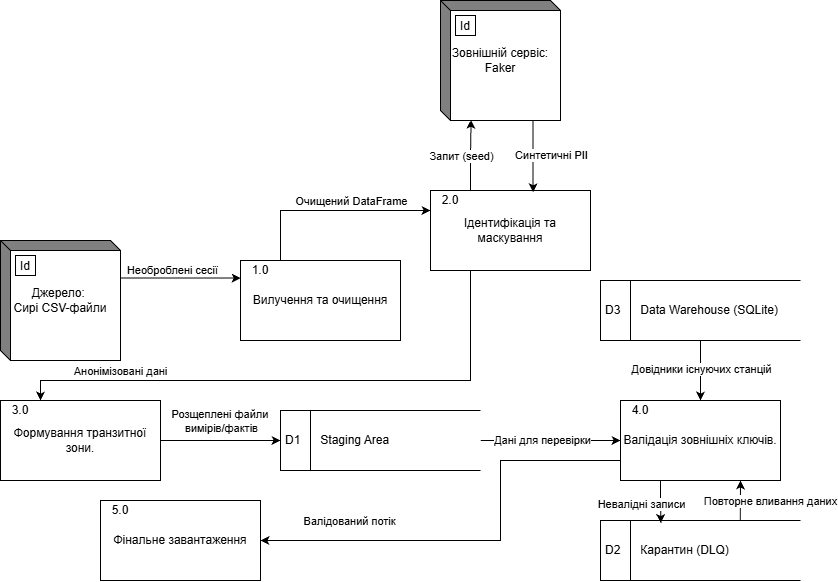

The diagram above was exported from draw.io. Its source (the exported page's mxGraphModel, read from the mxfile embedded in the PNG):
<mxGraphModel dx="1414" dy="785" grid="1" gridSize="10" guides="1" tooltips="1" connect="1" arrows="1" fold="1" page="1" pageScale="1" pageWidth="850" pageHeight="1100" math="0" shadow="0">
  <root>
    <mxCell id="0" />
    <mxCell id="1" parent="0" />
    <mxCell id="GrdIfPMxgjCvI9nqbKOS-30" edge="1" parent="1" source="GrdIfPMxgjCvI9nqbKOS-1" style="edgeStyle=orthogonalEdgeStyle;rounded=0;orthogonalLoop=1;jettySize=auto;html=1;exitX=0;exitY=0;exitDx=120;exitDy=37.5;exitPerimeter=0;entryX=0.006;entryY=0.876;entryDx=0;entryDy=0;entryPerimeter=0;" target="GrdIfPMxgjCvI9nqbKOS-10">
      <mxGeometry relative="1" as="geometry" />
    </mxCell>
    <mxCell id="GrdIfPMxgjCvI9nqbKOS-31" connectable="0" parent="GrdIfPMxgjCvI9nqbKOS-30" style="edgeLabel;html=1;align=center;verticalAlign=middle;resizable=0;points=[];" value="Необроблені сесії" vertex="1">
      <mxGeometry relative="1" x="-0.1483" y="2" as="geometry">
        <mxPoint y="-6" as="offset" />
      </mxGeometry>
    </mxCell>
    <mxCell id="GrdIfPMxgjCvI9nqbKOS-1" parent="1" style="html=1;dashed=0;whiteSpace=wrap;shape=mxgraph.dfd.externalEntity" value="Джерело:&amp;nbsp;&lt;div&gt;Сирі CSV-файли&lt;/div&gt;" vertex="1">
      <mxGeometry height="120" width="120" x="10" y="260" as="geometry" />
    </mxCell>
    <mxCell id="GrdIfPMxgjCvI9nqbKOS-2" parent="GrdIfPMxgjCvI9nqbKOS-1" style="autosize=1;part=1;resizable=0;strokeColor=inherit;fillColor=inherit;gradientColor=inherit;" value="Id" vertex="1">
      <mxGeometry height="20" relative="1" width="20" as="geometry">
        <mxPoint x="15" y="15" as="offset" />
      </mxGeometry>
    </mxCell>
    <mxCell id="GrdIfPMxgjCvI9nqbKOS-3" parent="1" style="html=1;dashed=0;whiteSpace=wrap;shape=mxgraph.dfd.externalEntity" value="Зовнішній сервіс: Faker" vertex="1">
      <mxGeometry height="120" width="120" x="450" y="20" as="geometry" />
    </mxCell>
    <mxCell id="GrdIfPMxgjCvI9nqbKOS-4" parent="GrdIfPMxgjCvI9nqbKOS-3" style="autosize=1;part=1;resizable=0;strokeColor=inherit;fillColor=inherit;gradientColor=inherit;" value="Id" vertex="1">
      <mxGeometry height="20" relative="1" width="20" as="geometry">
        <mxPoint x="15" y="15" as="offset" />
      </mxGeometry>
    </mxCell>
    <mxCell id="GrdIfPMxgjCvI9nqbKOS-11" connectable="0" parent="1" style="group" value="" vertex="1">
      <mxGeometry height="80" width="160" x="250" y="280" as="geometry" />
    </mxCell>
    <mxCell id="GrdIfPMxgjCvI9nqbKOS-5" parent="GrdIfPMxgjCvI9nqbKOS-11" style="html=1;dashed=0;whiteSpace=wrap;" value="Вилучення та очищення" vertex="1">
      <mxGeometry height="80" width="160" as="geometry" />
    </mxCell>
    <mxCell id="GrdIfPMxgjCvI9nqbKOS-10" parent="GrdIfPMxgjCvI9nqbKOS-11" style="text;html=1;whiteSpace=wrap;strokeColor=none;fillColor=none;align=center;verticalAlign=middle;rounded=0;" value="1.0" vertex="1">
      <mxGeometry height="20" width="40" as="geometry" />
    </mxCell>
    <mxCell id="GrdIfPMxgjCvI9nqbKOS-12" connectable="0" parent="1" style="group" value="" vertex="1">
      <mxGeometry height="80" width="160" x="440" y="210" as="geometry" />
    </mxCell>
    <mxCell id="GrdIfPMxgjCvI9nqbKOS-13" parent="GrdIfPMxgjCvI9nqbKOS-12" style="html=1;dashed=0;whiteSpace=wrap;" value="Ідентифікація та маскування" vertex="1">
      <mxGeometry height="80" width="160" as="geometry" />
    </mxCell>
    <mxCell id="GrdIfPMxgjCvI9nqbKOS-14" parent="GrdIfPMxgjCvI9nqbKOS-12" style="text;html=1;whiteSpace=wrap;strokeColor=none;fillColor=none;align=center;verticalAlign=middle;rounded=0;" value="2.0" vertex="1">
      <mxGeometry height="20" width="40" as="geometry" />
    </mxCell>
    <mxCell id="GrdIfPMxgjCvI9nqbKOS-15" connectable="0" parent="1" style="group" value="" vertex="1">
      <mxGeometry height="80" width="160" x="10" y="420" as="geometry" />
    </mxCell>
    <mxCell id="GrdIfPMxgjCvI9nqbKOS-16" parent="GrdIfPMxgjCvI9nqbKOS-15" style="html=1;dashed=0;whiteSpace=wrap;" value="Формування транзитної зони." vertex="1">
      <mxGeometry height="80" width="160" as="geometry" />
    </mxCell>
    <mxCell id="GrdIfPMxgjCvI9nqbKOS-17" parent="GrdIfPMxgjCvI9nqbKOS-15" style="text;html=1;whiteSpace=wrap;strokeColor=none;fillColor=none;align=center;verticalAlign=middle;rounded=0;" value="3.0" vertex="1">
      <mxGeometry height="20" width="40" as="geometry" />
    </mxCell>
    <mxCell id="GrdIfPMxgjCvI9nqbKOS-18" connectable="0" parent="1" style="group" value="" vertex="1">
      <mxGeometry height="80" width="160" x="630" y="420" as="geometry" />
    </mxCell>
    <mxCell id="GrdIfPMxgjCvI9nqbKOS-19" parent="GrdIfPMxgjCvI9nqbKOS-18" style="html=1;dashed=0;whiteSpace=wrap;" value="&lt;span style=&quot;&quot;&gt;Валідація зовнішніх ключів&lt;/span&gt;." vertex="1">
      <mxGeometry height="80" width="160" as="geometry" />
    </mxCell>
    <mxCell id="GrdIfPMxgjCvI9nqbKOS-20" parent="GrdIfPMxgjCvI9nqbKOS-18" style="text;html=1;whiteSpace=wrap;strokeColor=none;fillColor=none;align=center;verticalAlign=middle;rounded=0;" value="4.0" vertex="1">
      <mxGeometry height="20" width="40" as="geometry" />
    </mxCell>
    <mxCell id="GrdIfPMxgjCvI9nqbKOS-21" connectable="0" parent="1" style="group" value="" vertex="1">
      <mxGeometry height="80" width="160" x="110" y="520" as="geometry" />
    </mxCell>
    <mxCell id="GrdIfPMxgjCvI9nqbKOS-22" parent="GrdIfPMxgjCvI9nqbKOS-21" style="html=1;dashed=0;whiteSpace=wrap;" value="Фінальне завантаження" vertex="1">
      <mxGeometry height="80" width="160" as="geometry" />
    </mxCell>
    <mxCell id="GrdIfPMxgjCvI9nqbKOS-23" parent="GrdIfPMxgjCvI9nqbKOS-21" style="text;html=1;whiteSpace=wrap;strokeColor=none;fillColor=none;align=center;verticalAlign=middle;rounded=0;" value="5.0" vertex="1">
      <mxGeometry height="20" width="40" as="geometry" />
    </mxCell>
    <mxCell id="GrdIfPMxgjCvI9nqbKOS-45" edge="1" parent="1" source="GrdIfPMxgjCvI9nqbKOS-27" style="edgeStyle=orthogonalEdgeStyle;rounded=0;orthogonalLoop=1;jettySize=auto;html=1;exitX=1;exitY=0.5;exitDx=0;exitDy=0;entryX=0;entryY=0.5;entryDx=0;entryDy=0;" target="GrdIfPMxgjCvI9nqbKOS-19">
      <mxGeometry relative="1" as="geometry" />
    </mxCell>
    <mxCell id="GrdIfPMxgjCvI9nqbKOS-46" connectable="0" parent="GrdIfPMxgjCvI9nqbKOS-45" style="edgeLabel;html=1;align=center;verticalAlign=middle;resizable=0;points=[];" value="Дані для перевірки" vertex="1">
      <mxGeometry relative="1" x="-0.1333" y="1" as="geometry">
        <mxPoint as="offset" />
      </mxGeometry>
    </mxCell>
    <mxCell id="GrdIfPMxgjCvI9nqbKOS-27" parent="1" style="html=1;dashed=0;whiteSpace=wrap;shape=mxgraph.dfd.dataStoreID;align=left;spacingLeft=3;points=[[0,0],[0.5,0],[1,0],[0,0.5],[1,0.5],[0,1],[0.5,1],[1,1]];" value="D1&amp;nbsp; &amp;nbsp; &amp;nbsp;&amp;nbsp;Staging Area" vertex="1">
      <mxGeometry height="60" width="200" x="290" y="430" as="geometry" />
    </mxCell>
    <mxCell id="GrdIfPMxgjCvI9nqbKOS-28" parent="1" style="html=1;dashed=0;whiteSpace=wrap;shape=mxgraph.dfd.dataStoreID;align=left;spacingLeft=3;points=[[0,0],[0.5,0],[1,0],[0,0.5],[1,0.5],[0,1],[0.5,1],[1,1]];" value="D2&amp;nbsp; &amp;nbsp; &amp;nbsp; Карантин (DLQ)" vertex="1">
      <mxGeometry height="60" width="200" x="610" y="540" as="geometry" />
    </mxCell>
    <mxCell id="GrdIfPMxgjCvI9nqbKOS-47" edge="1" parent="1" source="GrdIfPMxgjCvI9nqbKOS-29" style="edgeStyle=orthogonalEdgeStyle;rounded=0;orthogonalLoop=1;jettySize=auto;html=1;entryX=0.5;entryY=0;entryDx=0;entryDy=0;" target="GrdIfPMxgjCvI9nqbKOS-19">
      <mxGeometry relative="1" as="geometry" />
    </mxCell>
    <mxCell id="GrdIfPMxgjCvI9nqbKOS-48" connectable="0" parent="GrdIfPMxgjCvI9nqbKOS-47" style="edgeLabel;html=1;align=center;verticalAlign=middle;resizable=0;points=[];" value="Довідники існуючих станцій" vertex="1">
      <mxGeometry relative="1" x="-0.0633" as="geometry">
        <mxPoint as="offset" />
      </mxGeometry>
    </mxCell>
    <mxCell id="GrdIfPMxgjCvI9nqbKOS-29" parent="1" style="html=1;dashed=0;whiteSpace=wrap;shape=mxgraph.dfd.dataStoreID;align=left;spacingLeft=3;points=[[0,0],[0.5,0],[1,0],[0,0.5],[1,0.5],[0,1],[0.5,1],[1,1]];" value="D3&amp;nbsp; &amp;nbsp; &amp;nbsp; Data Warehouse (SQLite)" vertex="1">
      <mxGeometry height="60" width="200" x="610" y="300" as="geometry" />
    </mxCell>
    <mxCell id="GrdIfPMxgjCvI9nqbKOS-34" edge="1" parent="1" source="GrdIfPMxgjCvI9nqbKOS-5" style="edgeStyle=orthogonalEdgeStyle;rounded=0;orthogonalLoop=1;jettySize=auto;html=1;exitX=0.25;exitY=0;exitDx=0;exitDy=0;entryX=0;entryY=0.25;entryDx=0;entryDy=0;" target="GrdIfPMxgjCvI9nqbKOS-13">
      <mxGeometry relative="1" as="geometry" />
    </mxCell>
    <mxCell id="GrdIfPMxgjCvI9nqbKOS-35" connectable="0" parent="GrdIfPMxgjCvI9nqbKOS-34" style="edgeLabel;html=1;align=center;verticalAlign=middle;resizable=0;points=[];" value="Очищений DataFrame" vertex="1">
      <mxGeometry relative="1" x="0.2348" y="1" as="geometry">
        <mxPoint x="-3" y="-9" as="offset" />
      </mxGeometry>
    </mxCell>
    <mxCell id="GrdIfPMxgjCvI9nqbKOS-36" edge="1" parent="1" source="GrdIfPMxgjCvI9nqbKOS-14" style="edgeStyle=orthogonalEdgeStyle;rounded=0;orthogonalLoop=1;jettySize=auto;html=1;exitX=1;exitY=0;exitDx=0;exitDy=0;entryX=0.255;entryY=0.994;entryDx=0;entryDy=0;entryPerimeter=0;" target="GrdIfPMxgjCvI9nqbKOS-3">
      <mxGeometry relative="1" as="geometry" />
    </mxCell>
    <mxCell id="GrdIfPMxgjCvI9nqbKOS-38" connectable="0" parent="GrdIfPMxgjCvI9nqbKOS-36" style="edgeLabel;html=1;align=center;verticalAlign=middle;resizable=0;points=[];" value="Запит (seed)" vertex="1">
      <mxGeometry relative="1" x="-0.043" y="2" as="geometry">
        <mxPoint x="-8" y="-1" as="offset" />
      </mxGeometry>
    </mxCell>
    <mxCell id="GrdIfPMxgjCvI9nqbKOS-37" edge="1" parent="1" source="GrdIfPMxgjCvI9nqbKOS-3" style="edgeStyle=orthogonalEdgeStyle;rounded=0;orthogonalLoop=1;jettySize=auto;html=1;exitX=0;exitY=0;exitDx=92.5;exitDy=120;exitPerimeter=0;entryX=0.641;entryY=0.022;entryDx=0;entryDy=0;entryPerimeter=0;" target="GrdIfPMxgjCvI9nqbKOS-13">
      <mxGeometry relative="1" as="geometry" />
    </mxCell>
    <mxCell id="GrdIfPMxgjCvI9nqbKOS-39" connectable="0" parent="GrdIfPMxgjCvI9nqbKOS-37" style="edgeLabel;html=1;align=center;verticalAlign=middle;resizable=0;points=[];" value="Синтетичні PII" vertex="1">
      <mxGeometry relative="1" x="-0.0389" y="-1" as="geometry">
        <mxPoint x="19" as="offset" />
      </mxGeometry>
    </mxCell>
    <mxCell id="GrdIfPMxgjCvI9nqbKOS-40" edge="1" parent="1" source="GrdIfPMxgjCvI9nqbKOS-13" style="edgeStyle=orthogonalEdgeStyle;rounded=0;orthogonalLoop=1;jettySize=auto;html=1;exitX=0.25;exitY=1;exitDx=0;exitDy=0;entryX=0.25;entryY=0;entryDx=0;entryDy=0;" target="GrdIfPMxgjCvI9nqbKOS-16">
      <mxGeometry relative="1" as="geometry">
        <Array as="points">
          <mxPoint x="480" y="400" />
          <mxPoint x="50" y="400" />
        </Array>
      </mxGeometry>
    </mxCell>
    <mxCell id="GrdIfPMxgjCvI9nqbKOS-41" connectable="0" parent="GrdIfPMxgjCvI9nqbKOS-40" style="edgeLabel;html=1;align=center;verticalAlign=middle;resizable=0;points=[];" value="Анонімізовані дані" vertex="1">
      <mxGeometry relative="1" x="0.6893" as="geometry">
        <mxPoint x="12" y="-10" as="offset" />
      </mxGeometry>
    </mxCell>
    <mxCell id="GrdIfPMxgjCvI9nqbKOS-42" edge="1" parent="1" source="GrdIfPMxgjCvI9nqbKOS-16" style="edgeStyle=orthogonalEdgeStyle;rounded=0;orthogonalLoop=1;jettySize=auto;html=1;exitX=1;exitY=0.5;exitDx=0;exitDy=0;entryX=0;entryY=0.5;entryDx=0;entryDy=0;" target="GrdIfPMxgjCvI9nqbKOS-27">
      <mxGeometry relative="1" as="geometry" />
    </mxCell>
    <mxCell id="GrdIfPMxgjCvI9nqbKOS-43" connectable="0" parent="GrdIfPMxgjCvI9nqbKOS-42" style="edgeLabel;html=1;align=center;verticalAlign=middle;resizable=0;points=[];" value="Розщеплені файли&amp;nbsp;&lt;div&gt;вимірів/фактів&lt;/div&gt;" vertex="1">
      <mxGeometry relative="1" x="-0.1563" y="2" as="geometry">
        <mxPoint x="9" y="-18" as="offset" />
      </mxGeometry>
    </mxCell>
    <mxCell id="GrdIfPMxgjCvI9nqbKOS-49" edge="1" parent="1" source="GrdIfPMxgjCvI9nqbKOS-19" style="edgeStyle=orthogonalEdgeStyle;rounded=0;orthogonalLoop=1;jettySize=auto;html=1;exitX=0.25;exitY=1;exitDx=0;exitDy=0;entryX=0.302;entryY=0.044;entryDx=0;entryDy=0;entryPerimeter=0;" target="GrdIfPMxgjCvI9nqbKOS-28">
      <mxGeometry relative="1" as="geometry" />
    </mxCell>
    <mxCell id="GrdIfPMxgjCvI9nqbKOS-50" connectable="0" parent="GrdIfPMxgjCvI9nqbKOS-49" style="edgeLabel;html=1;align=center;verticalAlign=middle;resizable=0;points=[];" value="Невалідні записи" vertex="1">
      <mxGeometry relative="1" x="-0.2667" y="-1" as="geometry">
        <mxPoint x="-19" y="7" as="offset" />
      </mxGeometry>
    </mxCell>
    <mxCell id="GrdIfPMxgjCvI9nqbKOS-52" edge="1" parent="1" source="GrdIfPMxgjCvI9nqbKOS-28" style="endArrow=classic;html=1;rounded=0;entryX=0.75;entryY=1;entryDx=0;entryDy=0;exitX=0.699;exitY=0.006;exitDx=0;exitDy=0;exitPerimeter=0;" target="GrdIfPMxgjCvI9nqbKOS-19" value="">
      <mxGeometry height="50" relative="1" width="50" as="geometry">
        <mxPoint x="840" y="539.7" as="sourcePoint" />
        <mxPoint x="640" y="560" as="targetPoint" />
      </mxGeometry>
    </mxCell>
    <mxCell id="GrdIfPMxgjCvI9nqbKOS-53" connectable="0" parent="GrdIfPMxgjCvI9nqbKOS-52" style="edgeLabel;html=1;align=center;verticalAlign=middle;resizable=0;points=[];" value="Повторне вливання даних" vertex="1">
      <mxGeometry relative="1" x="-0.0635" y="1" as="geometry">
        <mxPoint x="31" y="-1" as="offset" />
      </mxGeometry>
    </mxCell>
    <mxCell id="GrdIfPMxgjCvI9nqbKOS-54" edge="1" parent="1" source="GrdIfPMxgjCvI9nqbKOS-19" style="edgeStyle=orthogonalEdgeStyle;rounded=0;orthogonalLoop=1;jettySize=auto;html=1;exitX=0;exitY=0.75;exitDx=0;exitDy=0;entryX=1;entryY=0.5;entryDx=0;entryDy=0;" target="GrdIfPMxgjCvI9nqbKOS-22">
      <mxGeometry relative="1" as="geometry">
        <Array as="points">
          <mxPoint x="510" y="480" />
          <mxPoint x="510" y="560" />
        </Array>
      </mxGeometry>
    </mxCell>
    <mxCell id="GrdIfPMxgjCvI9nqbKOS-55" connectable="0" parent="GrdIfPMxgjCvI9nqbKOS-54" style="edgeLabel;html=1;align=center;verticalAlign=middle;resizable=0;points=[];" value="Валідований потік" vertex="1">
      <mxGeometry relative="1" x="0.6307" y="-1" as="geometry">
        <mxPoint x="7" y="-19" as="offset" />
      </mxGeometry>
    </mxCell>
  </root>
</mxGraphModel>